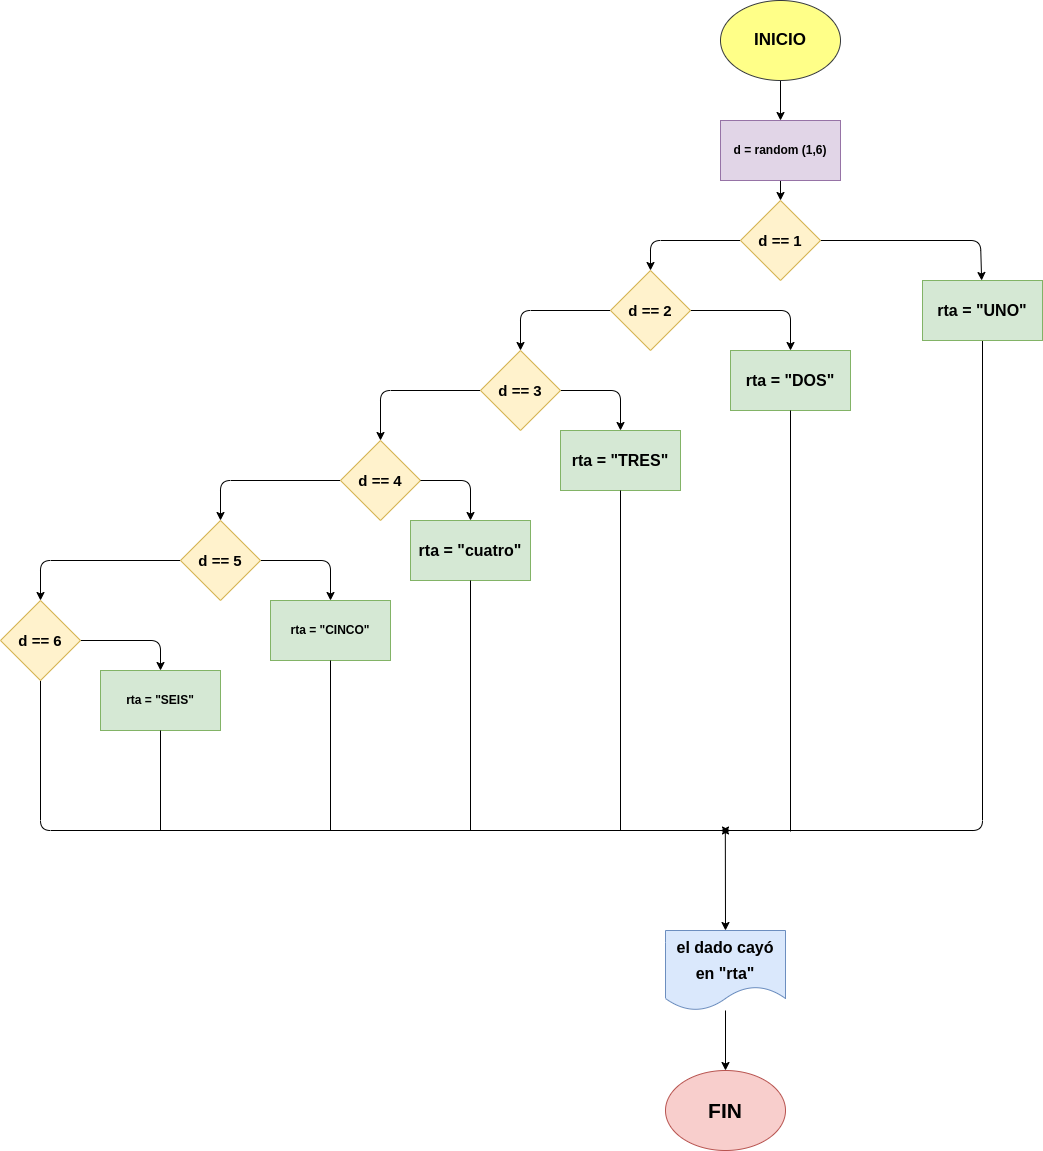

The diagram above was exported from draw.io. Its source (the exported page's mxGraphModel, read from the mxfile embedded in the PNG):
<mxGraphModel dx="2978" dy="822" grid="1" gridSize="10" guides="1" tooltips="1" connect="1" arrows="1" fold="1" page="1" pageScale="1" pageWidth="1654" pageHeight="2336" math="0" shadow="0">
  <root>
    <mxCell id="0" />
    <mxCell id="1" parent="0" />
    <mxCell id="4" value="" style="edgeStyle=none;html=1;" edge="1" parent="1" source="2" target="3">
      <mxGeometry relative="1" as="geometry" />
    </mxCell>
    <mxCell id="2" value="&lt;b&gt;&lt;font style=&quot;font-size: 17px;&quot; color=&quot;#000000&quot;&gt;INICIO&lt;/font&gt;&lt;/b&gt;" style="ellipse;whiteSpace=wrap;html=1;fillColor=#ffff88;strokeColor=#36393d;" vertex="1" parent="1">
      <mxGeometry x="290" y="40" width="120" height="80" as="geometry" />
    </mxCell>
    <mxCell id="6" value="" style="edgeStyle=none;html=1;" edge="1" parent="1" source="3" target="5">
      <mxGeometry relative="1" as="geometry" />
    </mxCell>
    <mxCell id="3" value="&lt;font color=&quot;#000000&quot;&gt;&lt;b&gt;d = random (1,6)&lt;/b&gt;&lt;/font&gt;" style="whiteSpace=wrap;html=1;fillColor=#e1d5e7;strokeColor=#9673a6;" vertex="1" parent="1">
      <mxGeometry x="290" y="160" width="120" height="60" as="geometry" />
    </mxCell>
    <mxCell id="8" value="" style="edgeStyle=none;html=1;fontSize=15;fontColor=#000000;" edge="1" parent="1" source="5" target="7">
      <mxGeometry relative="1" as="geometry">
        <Array as="points">
          <mxPoint x="550" y="280" />
        </Array>
      </mxGeometry>
    </mxCell>
    <mxCell id="10" value="" style="edgeStyle=none;html=1;fontSize=15;fontColor=#000000;" edge="1" parent="1" source="5" target="9">
      <mxGeometry relative="1" as="geometry">
        <Array as="points">
          <mxPoint x="220" y="280" />
        </Array>
      </mxGeometry>
    </mxCell>
    <mxCell id="5" value="&lt;b&gt;&lt;font style=&quot;font-size: 15px;&quot; color=&quot;#000000&quot;&gt;d == 1&lt;/font&gt;&lt;/b&gt;" style="rhombus;whiteSpace=wrap;html=1;fillColor=#fff2cc;strokeColor=#d6b656;" vertex="1" parent="1">
      <mxGeometry x="310" y="240" width="80" height="80" as="geometry" />
    </mxCell>
    <mxCell id="34" style="edgeStyle=none;html=1;fontSize=16;fontColor=#000000;" edge="1" parent="1" source="7">
      <mxGeometry relative="1" as="geometry">
        <mxPoint x="290" y="870" as="targetPoint" />
        <Array as="points">
          <mxPoint x="552" y="870" />
        </Array>
      </mxGeometry>
    </mxCell>
    <mxCell id="7" value="&lt;font size=&quot;1&quot; color=&quot;#000000&quot;&gt;&lt;b style=&quot;font-size: 16px;&quot;&gt;rta = &quot;UNO&quot;&lt;/b&gt;&lt;/font&gt;" style="whiteSpace=wrap;html=1;fillColor=#d5e8d4;strokeColor=#82b366;" vertex="1" parent="1">
      <mxGeometry x="492" y="320" width="120" height="60" as="geometry" />
    </mxCell>
    <mxCell id="15" style="edgeStyle=none;html=1;entryX=0.5;entryY=0;entryDx=0;entryDy=0;fontSize=15;fontColor=#000000;" edge="1" parent="1" source="9" target="14">
      <mxGeometry relative="1" as="geometry">
        <Array as="points">
          <mxPoint x="360" y="350" />
        </Array>
      </mxGeometry>
    </mxCell>
    <mxCell id="17" value="" style="edgeStyle=none;html=1;fontSize=16;fontColor=#000000;" edge="1" parent="1" source="9" target="16">
      <mxGeometry relative="1" as="geometry">
        <Array as="points">
          <mxPoint x="90" y="350" />
        </Array>
      </mxGeometry>
    </mxCell>
    <mxCell id="9" value="&lt;b&gt;&lt;font style=&quot;font-size: 15px;&quot; color=&quot;#000000&quot;&gt;d == 2&lt;/font&gt;&lt;/b&gt;" style="rhombus;whiteSpace=wrap;html=1;fillColor=#fff2cc;strokeColor=#d6b656;" vertex="1" parent="1">
      <mxGeometry x="180" y="310" width="80" height="80" as="geometry" />
    </mxCell>
    <mxCell id="14" value="&lt;b&gt;&lt;font style=&quot;font-size: 16px;&quot; color=&quot;#000000&quot;&gt;rta = &quot;DOS&quot;&lt;/font&gt;&lt;/b&gt;" style="rounded=0;whiteSpace=wrap;html=1;fontSize=15;fillColor=#d5e8d4;strokeColor=#82b366;" vertex="1" parent="1">
      <mxGeometry x="300" y="390" width="120" height="60" as="geometry" />
    </mxCell>
    <mxCell id="20" value="" style="edgeStyle=none;html=1;fontSize=16;fontColor=#000000;" edge="1" parent="1" source="16" target="19">
      <mxGeometry relative="1" as="geometry">
        <Array as="points">
          <mxPoint x="190" y="430" />
        </Array>
      </mxGeometry>
    </mxCell>
    <mxCell id="22" value="" style="edgeStyle=none;html=1;fontSize=16;fontColor=#000000;" edge="1" parent="1" source="16" target="21">
      <mxGeometry relative="1" as="geometry">
        <Array as="points">
          <mxPoint x="-50" y="430" />
        </Array>
      </mxGeometry>
    </mxCell>
    <mxCell id="16" value="&lt;b&gt;&lt;font style=&quot;font-size: 15px;&quot; color=&quot;#000000&quot;&gt;d == 3&lt;/font&gt;&lt;/b&gt;" style="rhombus;whiteSpace=wrap;html=1;fillColor=#fff2cc;strokeColor=#d6b656;" vertex="1" parent="1">
      <mxGeometry x="50" y="390" width="80" height="80" as="geometry" />
    </mxCell>
    <mxCell id="19" value="&lt;b&gt;&lt;font style=&quot;font-size: 16px;&quot; color=&quot;#000000&quot;&gt;rta = &quot;TRES&quot;&lt;/font&gt;&lt;/b&gt;" style="whiteSpace=wrap;html=1;fillColor=#d5e8d4;strokeColor=#82b366;" vertex="1" parent="1">
      <mxGeometry x="130" y="470" width="120" height="60" as="geometry" />
    </mxCell>
    <mxCell id="26" value="" style="edgeStyle=none;html=1;fontSize=16;fontColor=#000000;" edge="1" parent="1" source="21" target="25">
      <mxGeometry relative="1" as="geometry">
        <Array as="points">
          <mxPoint x="-210" y="520" />
        </Array>
      </mxGeometry>
    </mxCell>
    <mxCell id="21" value="&lt;b&gt;&lt;font style=&quot;font-size: 15px;&quot; color=&quot;#000000&quot;&gt;d == 4&lt;/font&gt;&lt;/b&gt;" style="rhombus;whiteSpace=wrap;html=1;fillColor=#fff2cc;strokeColor=#d6b656;" vertex="1" parent="1">
      <mxGeometry x="-90" y="480" width="80" height="80" as="geometry" />
    </mxCell>
    <mxCell id="24" style="edgeStyle=none;html=1;entryX=0.5;entryY=0;entryDx=0;entryDy=0;fontSize=16;fontColor=#000000;exitX=1;exitY=0.5;exitDx=0;exitDy=0;" edge="1" parent="1" source="21" target="23">
      <mxGeometry relative="1" as="geometry">
        <mxPoint x="90" y="530" as="sourcePoint" />
        <Array as="points">
          <mxPoint x="40" y="520" />
        </Array>
      </mxGeometry>
    </mxCell>
    <mxCell id="23" value="&lt;b&gt;&lt;font style=&quot;font-size: 16px;&quot; color=&quot;#000000&quot;&gt;rta = &quot;cuatro&quot;&lt;/font&gt;&lt;/b&gt;" style="whiteSpace=wrap;html=1;fillColor=#d5e8d4;strokeColor=#82b366;" vertex="1" parent="1">
      <mxGeometry x="-20" y="560" width="120" height="60" as="geometry" />
    </mxCell>
    <mxCell id="28" style="edgeStyle=none;html=1;entryX=0.5;entryY=0;entryDx=0;entryDy=0;fontSize=16;fontColor=#000000;" edge="1" parent="1" source="25" target="27">
      <mxGeometry relative="1" as="geometry">
        <Array as="points">
          <mxPoint x="-100" y="600" />
        </Array>
      </mxGeometry>
    </mxCell>
    <mxCell id="30" value="" style="edgeStyle=none;html=1;fontSize=16;fontColor=#000000;" edge="1" parent="1" source="25" target="29">
      <mxGeometry relative="1" as="geometry">
        <Array as="points">
          <mxPoint x="-390" y="600" />
        </Array>
      </mxGeometry>
    </mxCell>
    <mxCell id="25" value="&lt;b&gt;&lt;font style=&quot;font-size: 15px;&quot; color=&quot;#000000&quot;&gt;d == 5&lt;/font&gt;&lt;/b&gt;" style="rhombus;whiteSpace=wrap;html=1;fillColor=#fff2cc;strokeColor=#d6b656;" vertex="1" parent="1">
      <mxGeometry x="-250" y="560" width="80" height="80" as="geometry" />
    </mxCell>
    <mxCell id="27" value="&lt;b&gt;&lt;font color=&quot;#000000&quot;&gt;rta = &quot;CINCO&quot;&lt;/font&gt;&lt;/b&gt;" style="whiteSpace=wrap;html=1;fillColor=#d5e8d4;strokeColor=#82b366;" vertex="1" parent="1">
      <mxGeometry x="-160" y="640" width="120" height="60" as="geometry" />
    </mxCell>
    <mxCell id="32" value="" style="edgeStyle=none;html=1;fontSize=16;fontColor=#000000;" edge="1" parent="1" source="29" target="33">
      <mxGeometry relative="1" as="geometry">
        <mxPoint x="-270" y="710" as="targetPoint" />
        <Array as="points">
          <mxPoint x="-270" y="680" />
        </Array>
      </mxGeometry>
    </mxCell>
    <mxCell id="35" style="edgeStyle=none;html=1;fontSize=16;fontColor=#000000;" edge="1" parent="1" source="29">
      <mxGeometry relative="1" as="geometry">
        <mxPoint x="300" y="870" as="targetPoint" />
        <Array as="points">
          <mxPoint x="-390" y="870" />
        </Array>
      </mxGeometry>
    </mxCell>
    <mxCell id="29" value="&lt;b&gt;&lt;font style=&quot;font-size: 15px;&quot; color=&quot;#000000&quot;&gt;d == 6&lt;/font&gt;&lt;/b&gt;" style="rhombus;whiteSpace=wrap;html=1;fillColor=#fff2cc;strokeColor=#d6b656;" vertex="1" parent="1">
      <mxGeometry x="-430" y="640" width="80" height="80" as="geometry" />
    </mxCell>
    <mxCell id="33" value="&lt;b&gt;&lt;font color=&quot;#000000&quot;&gt;rta = &quot;SEIS&quot;&lt;/font&gt;&lt;/b&gt;" style="whiteSpace=wrap;html=1;fillColor=#d5e8d4;strokeColor=#82b366;" vertex="1" parent="1">
      <mxGeometry x="-330" y="710" width="120" height="60" as="geometry" />
    </mxCell>
    <mxCell id="36" value="" style="endArrow=none;html=1;fontSize=16;fontColor=#000000;exitX=0.5;exitY=1;exitDx=0;exitDy=0;" edge="1" parent="1" source="33">
      <mxGeometry width="50" height="50" relative="1" as="geometry">
        <mxPoint x="-110" y="730" as="sourcePoint" />
        <mxPoint x="-270" y="870" as="targetPoint" />
      </mxGeometry>
    </mxCell>
    <mxCell id="38" value="" style="endArrow=none;html=1;fontSize=16;fontColor=#000000;exitX=0.5;exitY=1;exitDx=0;exitDy=0;" edge="1" parent="1" source="27">
      <mxGeometry width="50" height="50" relative="1" as="geometry">
        <mxPoint x="-110" y="730" as="sourcePoint" />
        <mxPoint x="-100" y="870" as="targetPoint" />
      </mxGeometry>
    </mxCell>
    <mxCell id="39" value="" style="endArrow=none;html=1;fontSize=16;fontColor=#000000;entryX=0.5;entryY=1;entryDx=0;entryDy=0;" edge="1" parent="1" target="23">
      <mxGeometry width="50" height="50" relative="1" as="geometry">
        <mxPoint x="40" y="870" as="sourcePoint" />
        <mxPoint x="100" y="690" as="targetPoint" />
      </mxGeometry>
    </mxCell>
    <mxCell id="40" value="" style="endArrow=none;html=1;fontSize=16;fontColor=#000000;entryX=0.5;entryY=1;entryDx=0;entryDy=0;" edge="1" parent="1" target="19">
      <mxGeometry width="50" height="50" relative="1" as="geometry">
        <mxPoint x="190" y="870" as="sourcePoint" />
        <mxPoint x="220" y="600" as="targetPoint" />
      </mxGeometry>
    </mxCell>
    <mxCell id="41" value="" style="endArrow=none;html=1;fontSize=16;fontColor=#000000;" edge="1" parent="1" target="14">
      <mxGeometry width="50" height="50" relative="1" as="geometry">
        <mxPoint x="360" y="871" as="sourcePoint" />
        <mxPoint x="410" y="560" as="targetPoint" />
      </mxGeometry>
    </mxCell>
    <mxCell id="42" value="" style="endArrow=classic;html=1;fontSize=16;fontColor=#000000;entryX=0.5;entryY=0;entryDx=0;entryDy=0;" edge="1" parent="1" target="44">
      <mxGeometry width="50" height="50" relative="1" as="geometry">
        <mxPoint x="294.82" y="870" as="sourcePoint" />
        <mxPoint x="294.82" y="960" as="targetPoint" />
      </mxGeometry>
    </mxCell>
    <mxCell id="43" value="&lt;b&gt;&lt;font color=&quot;#000000&quot; style=&quot;font-size: 21px;&quot;&gt;FIN&lt;/font&gt;&lt;/b&gt;" style="ellipse;whiteSpace=wrap;html=1;fontSize=16;fillColor=#f8cecc;strokeColor=#b85450;" vertex="1" parent="1">
      <mxGeometry x="235" y="1110" width="120" height="80" as="geometry" />
    </mxCell>
    <mxCell id="45" style="edgeStyle=none;html=1;entryX=0.5;entryY=0;entryDx=0;entryDy=0;fontSize=21;fontColor=#000000;" edge="1" parent="1" source="44" target="43">
      <mxGeometry relative="1" as="geometry" />
    </mxCell>
    <mxCell id="44" value="&lt;font color=&quot;#000000&quot; style=&quot;font-size: 16px;&quot;&gt;&lt;b&gt;el dado cayó en &quot;rta&quot;&lt;/b&gt;&lt;/font&gt;" style="shape=document;whiteSpace=wrap;html=1;boundedLbl=1;fontSize=21;fillColor=#dae8fc;strokeColor=#6c8ebf;" vertex="1" parent="1">
      <mxGeometry x="235" y="970" width="120" height="80" as="geometry" />
    </mxCell>
  </root>
</mxGraphModel>